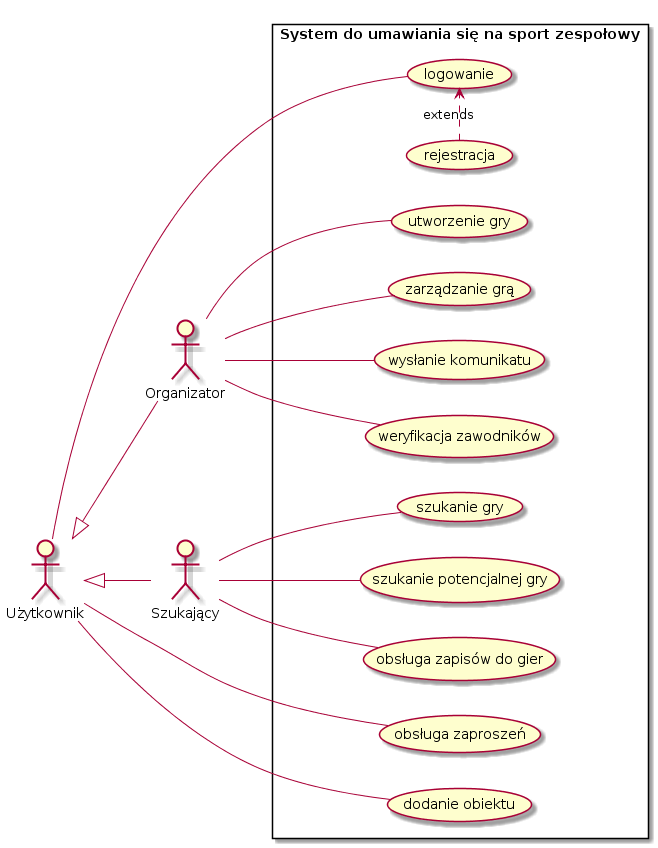

The diagram above was rendered by PlantUML. Its source (embedded in the PNG):
@startuml
left to right direction
skinparam packageStyle rectangle
actor Użytkownik
actor Organizator
actor Szukający

Użytkownik<|-- Szukający
Użytkownik<|-- Organizator
rectangle "System do umawiania się na sport zespołowy"{

Użytkownik-- (logowanie)
(rejestracja) .> (logowanie):extends
Użytkownik-- (obsługa zaproszeń)
Użytkownik-- (dodanie obiektu)
Szukający-- (szukanie gry) 
Szukający-- (szukanie potencjalnej gry) 
Szukający-- (obsługa zapisów do gier)  
Organizator -- (utworzenie gry)
Organizator -- (zarządzanie grą)
Organizator -- (wysłanie komunikatu)
Organizator -- (weryfikacja zawodników)
}
@enduml